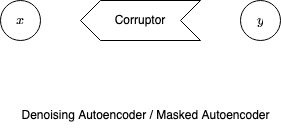

The diagram above was exported from draw.io. Its source (the exported page's mxGraphModel, read from the mxfile embedded in the PNG):
<mxGraphModel dx="790" dy="445" grid="1" gridSize="10" guides="1" tooltips="1" connect="1" arrows="1" fold="1" page="1" pageScale="1" pageWidth="850" pageHeight="1100" background="#ffffff" math="1" shadow="0">
  <root>
    <mxCell id="0" />
    <mxCell id="1" parent="0" />
    <mxCell id="ic_KNXyaArJKZMq7A9xl-1" value="Denoising Autoencoder / Masked Autoencoder" style="text;html=1;align=center;verticalAlign=middle;resizable=0;points=[];autosize=1;strokeColor=none;fillColor=none;" vertex="1" parent="1">
      <mxGeometry x="90" y="380" width="270" height="30" as="geometry" />
    </mxCell>
    <mxCell id="ic_KNXyaArJKZMq7A9xl-2" value="$$y$$" style="ellipse;whiteSpace=wrap;html=1;aspect=fixed;" vertex="1" parent="1">
      <mxGeometry x="320" y="280" width="40" height="40" as="geometry" />
    </mxCell>
    <mxCell id="ic_KNXyaArJKZMq7A9xl-3" value="Corruptor" style="shape=step;perimeter=stepPerimeter;whiteSpace=wrap;html=1;fixedSize=1;direction=west;" vertex="1" parent="1">
      <mxGeometry x="160" y="280" width="120" height="40" as="geometry" />
    </mxCell>
    <mxCell id="ic_KNXyaArJKZMq7A9xl-4" value="$$x$$" style="ellipse;whiteSpace=wrap;html=1;aspect=fixed;" vertex="1" parent="1">
      <mxGeometry x="80" y="280" width="40" height="40" as="geometry" />
    </mxCell>
  </root>
</mxGraphModel>